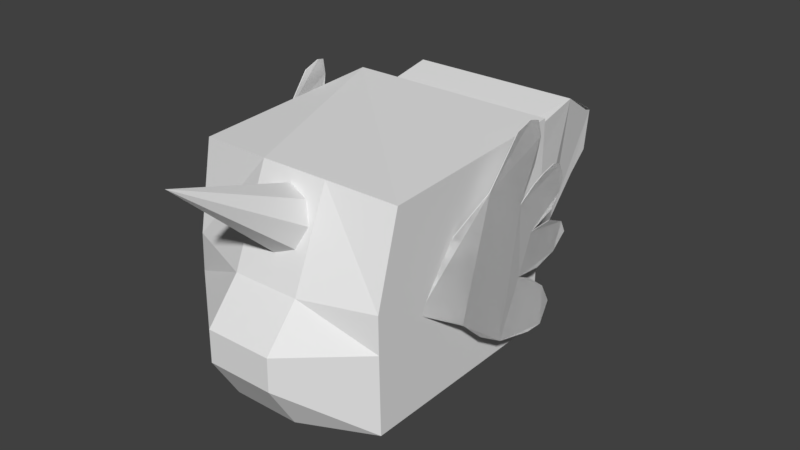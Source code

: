 # Source: Unicornfish.blend  (saved by Blender 2.79.0; exported with 4.5.12 LTS)
import bpy
from mathutils import Matrix  # noqa: F401  (used for matrix-valued properties, if any)

bpy.ops.wm.read_factory_settings(use_empty=True)
scene = bpy.context.scene
scene.name = 'Scene'

# ---- collections
col_collection_1 = bpy.data.collections.new('Collection 1'); scene.collection.children.link(col_collection_1)

# ---- materials (node trees are filled in below, after node groups)
mat_material = bpy.data.materials.new('Material')
mat_material.alpha_threshold = 0.0
mat_material.use_transparent_shadow = False
mat_material.roughness = 0.5
mat_material.line_color = (0.0, 0.0, 0.0, 1.0)

# ---- material node trees

# ---- world
world_world = bpy.data.worlds.new('World'); scene.world = world_world
world_world.color = (0.05088, 0.05088, 0.05088)
world_world.use_sun_shadow = False
world_world.sun_shadow_jitter_overblur = 0.0
world_world.cycles.sampling_method = 'MANUAL'

# ---- meshes
me_cube = bpy.data.meshes.new('Cube')
me_cube.from_pydata([(1.0, 1.0, -1.0), (1.0, -1.094, -1.0), (-1.0, -1.041, -1.0), (-1.0, 1.0, -1.0), (1.0, 1.0, 1.0), (1.0, -0.8879, 0.9088), (-1.0, -0.8879, 0.9088), (-1.0, 1.0, 1.0), (1.0, -1.103, -0.5657), (1.0, -1.109, -0.2515), (0.3999, -1.0, 0.9779), (-0.2398, -1.0, 0.973), (0.3624, -1.398, -1.0), (-0.274, -1.401, -1.0), (-1.0, -1.063, -0.5753), (-1.0, -1.059, -0.2664), (-0.2667, -1.661, -0.5718), (0.3705, -1.661, -0.5687), (-0.2614, -1.661, -0.2609), (0.3763, -1.661, -0.2561), (0.983, -0.6279, -0.1326), (0.9614, -0.322, 0.2818), (1.132, 0.06174, 0.7102), (1.147, 0.3849, 1.108), (1.152, 0.5477, 1.163), (1.171, 0.635, 1.141), (1.18, 0.6671, 0.9953), (1.167, 0.6228, 0.7665), (1.165, 0.4498, 0.4694), (1.177, 0.6041, 0.5851), (1.187, 0.7371, 0.6536), (1.19, 0.8718, 0.69), (1.196, 0.9611, 0.6595), (1.207, 1.009, 0.5348), (1.203, 0.9613, 0.4035), (1.224, 0.8277, 0.3021), (1.19, 0.592, 0.1767), (1.207, 0.8341, 0.1945), (1.195, 1.049, 0.09617), (1.215, 1.075, -0.001583), (1.195, 0.9465, -0.1513), (1.199, 0.7025, -0.2046), (1.187, 0.4458, -0.1876), (1.213, 0.5668, -0.2437), (1.236, 0.7403, -0.3847), (1.246, 0.8301, -0.5668), (1.262, 0.7027, -0.736), (1.253, 0.5286, -0.7374), (1.204, 0.1889, -0.6824), (1.174, -0.05291, -0.5373), (1.163, -0.2854, -0.3188), (0.983, -0.6279, -0.1326), (0.9614, -0.322, 0.2818), (1.132, 0.06174, 0.7102), (1.147, 0.3849, 1.108), (1.152, 0.5477, 1.163), (1.171, 0.635, 1.141), (1.18, 0.6671, 0.9953), (1.167, 0.6228, 0.7665), (1.165, 0.4498, 0.4694), (1.177, 0.6041, 0.5851), (1.187, 0.7371, 0.6536), (1.19, 0.8718, 0.69), (1.196, 0.9611, 0.6595), (1.207, 1.009, 0.5348), (1.203, 0.9613, 0.4035), (1.224, 0.8277, 0.3021), (1.19, 0.592, 0.1767), (1.207, 0.8341, 0.1945), (1.195, 1.049, 0.09617), (1.215, 1.075, -0.001583), (1.195, 0.9465, -0.1513), (1.199, 0.7025, -0.2046), (1.187, 0.4458, -0.1876), (1.213, 0.5668, -0.2437), (1.236, 0.7403, -0.3847), (1.246, 0.8301, -0.5668), (1.262, 0.7027, -0.736), (1.253, 0.5286, -0.7374), (1.204, 0.1889, -0.6824), (1.174, -0.05291, -0.5373), (1.163, -0.2854, -0.3188), (0.7833, 0.9963, 0.7225), (0.7833, 1.179, 0.8824), (0.8634, 1.613, 0.9623), (0.8717, 1.898, 0.8024), (0.8328, 2.012, 0.7339), (0.7588, 2.092, 0.3001), (0.6948, 2.012, 0.07177), (0.5772, 1.887, -0.3963), (0.5009, 1.83, -0.8987), (0.4067, 1.921, -1.15), (0.2818, 2.206, -1.618), (0.07208, 2.321, -1.858), (0.1946, 2.069, -1.858), (0.441, 1.681, -1.618), (0.4116, 1.476, -1.504), (0.2788, 1.168, -1.093), (0.4063, 1.122, -0.8758), (0.4884, 1.065, -0.4077), (0.5954, 1.053, -0.2137), (0.6658, 1.053, 0.0261), (0.7833, 0.9506, 0.2773), (-0.7781, 0.9963, 0.7225), (-0.7781, 1.179, 0.8824), (-0.7781, 1.613, 0.9623), (-0.7781, 1.898, 0.8024), (-0.7781, 2.012, 0.7339), (-0.7216, 2.092, 0.3001), (-0.6459, 2.012, 0.07177), (-0.5523, 1.887, -0.3963), (-0.4917, 1.83, -0.8987), (-0.3981, 1.921, -1.15), (-0.1662, 2.206, -1.618), (0.05328, 2.321, -1.858), (-0.1061, 2.069, -1.858), (-0.2991, 1.681, -1.618), (-0.3013, 1.476, -1.504), (-0.3207, 1.168, -1.093), (-0.3952, 1.122, -0.8758), (-0.507, 1.065, -0.4077), (-0.5758, 1.053, -0.2137), (-0.6699, 1.053, 0.0261), (-0.7781, 0.9506, 0.2773), (0.07714, -0.9613, 0.8506), (0.07714, -2.194, 1.236), (0.277, -1.003, 0.7789), (0.3598, -1.103, 0.6058), (0.277, -1.203, 0.4327), (0.07714, -1.244, 0.361), (-0.1227, -1.203, 0.4327), (-0.2055, -1.103, 0.6058), (-0.1227, -1.003, 0.7789), (1.0, -1.113, 0.09939), (-1.0, -1.044, 0.08897), (-0.2549, -1.347, 0.1122), (0.3834, -1.347, 0.117), (0.983, -0.6279, -0.1326), (0.9614, -0.322, 0.2818), (1.132, 0.06174, 0.7102), (1.147, 0.3849, 1.108), (1.152, 0.5477, 1.163), (1.171, 0.635, 1.141), (1.18, 0.6671, 0.9953), (1.167, 0.6228, 0.7665), (1.165, 0.4498, 0.4694), (1.177, 0.6041, 0.5851), (1.187, 0.7371, 0.6536), (1.19, 0.8718, 0.69), (1.196, 0.9611, 0.6595), (1.207, 1.009, 0.5348), (1.203, 0.9613, 0.4035), (1.224, 0.8277, 0.3021), (1.19, 0.592, 0.1767), (1.207, 0.8341, 0.1945), (1.195, 1.049, 0.09617), (1.215, 1.075, -0.001583), (1.195, 0.9465, -0.1513), (1.199, 0.7025, -0.2046), (1.187, 0.4458, -0.1876), (1.213, 0.5668, -0.2437), (1.236, 0.7403, -0.3847), (1.246, 0.8301, -0.5668), (1.262, 0.7027, -0.736), (1.253, 0.5286, -0.7374), (1.204, 0.1889, -0.6824), (1.174, -0.05291, -0.5373), (1.163, -0.2854, -0.3188), (-0.9726, -0.6279, -0.1326), (-0.9509, -0.322, 0.2818), (-1.122, 0.06174, 0.7102), (-1.137, 0.3849, 1.108), (-1.141, 0.5477, 1.163), (-1.16, 0.635, 1.141), (-1.17, 0.6671, 0.9953), (-1.157, 0.6228, 0.7665), (-1.154, 0.4498, 0.4694), (-1.166, 0.6041, 0.5851), (-1.176, 0.7371, 0.6536), (-1.179, 0.8718, 0.69), (-1.185, 0.9611, 0.6595), (-1.197, 1.009, 0.5348), (-1.193, 0.9613, 0.4035), (-1.213, 0.8277, 0.3021), (-1.18, 0.592, 0.1767), (-1.197, 0.8341, 0.1945), (-1.184, 1.049, 0.09617), (-1.204, 1.075, -0.001583), (-1.184, 0.9465, -0.1513), (-1.189, 0.7025, -0.2046), (-1.176, 0.4458, -0.1876), (-1.203, 0.5668, -0.2437), (-1.225, 0.7403, -0.3847), (-1.235, 0.8301, -0.5668), (-1.252, 0.7027, -0.736), (-1.243, 0.5286, -0.7374), (-1.193, 0.1889, -0.6824), (-1.163, -0.05291, -0.5373), (-1.153, -0.2854, -0.3188), (0.9771, -0.6271, -0.133), (0.9555, -0.3212, 0.2814), (1.126, 0.06251, 0.7097), (1.141, 0.3857, 1.107), (1.146, 0.5485, 1.163), (1.165, 0.6358, 1.141), (1.174, 0.6679, 0.9948), (1.161, 0.6236, 0.7661), (1.159, 0.4506, 0.469), (1.171, 0.6049, 0.5847), (1.181, 0.7378, 0.6531), (1.184, 0.8726, 0.6896), (1.19, 0.9619, 0.6591), (1.201, 1.01, 0.5343), (1.197, 0.962, 0.403), (1.218, 0.8284, 0.3017), (1.184, 0.5927, 0.1763), (1.201, 0.8348, 0.1941), (1.189, 1.049, 0.09572), (1.209, 1.076, -0.002026), (1.189, 0.9473, -0.1518), (1.193, 0.7033, -0.205), (1.181, 0.4466, -0.188), (1.207, 0.5675, -0.2441), (1.23, 0.7411, -0.3851), (1.24, 0.8308, -0.5672), (1.256, 0.7035, -0.7365), (1.248, 0.5293, -0.7378), (1.198, 0.1897, -0.6828), (1.168, -0.05214, -0.5377), (1.158, -0.2847, -0.3192), (-0.9667, -0.6271, -0.133), (-0.945, -0.3212, 0.2814), (-1.116, 0.06251, 0.7097), (-1.131, 0.3857, 1.107), (-1.135, 0.5485, 1.163), (-1.154, 0.6358, 1.141), (-1.164, 0.6679, 0.9948), (-1.151, 0.6236, 0.7661), (-1.148, 0.4506, 0.469), (-1.16, 0.6049, 0.5847), (-1.17, 0.7378, 0.6531), (-1.173, 0.8726, 0.6896), (-1.179, 0.9619, 0.6591), (-1.191, 1.01, 0.5343), (-1.187, 0.962, 0.403), (-1.207, 0.8284, 0.3017), (-1.174, 0.5927, 0.1763), (-1.191, 0.8348, 0.1941), (-1.178, 1.049, 0.09572), (-1.199, 1.076, -0.002026), (-1.179, 0.9473, -0.1518), (-1.183, 0.7033, -0.205), (-1.17, 0.4466, -0.188), (-1.197, 0.5675, -0.2441), (-1.219, 0.7411, -0.3851), (-1.229, 0.8308, -0.5672), (-1.246, 0.7035, -0.7365), (-1.237, 0.5293, -0.7378), (-1.187, 0.1897, -0.6828), (-1.157, -0.05214, -0.5377), (-1.147, -0.2847, -0.3192)], [], [(0, 1, 12, 13, 2, 3), (4, 7, 6, 11, 10, 5), (0, 4, 5, 133, 9, 8, 1), (1, 8, 17, 12), (2, 14, 15, 134, 6, 7, 3), (4, 0, 3, 7), (12, 17, 16, 13), (13, 16, 14, 2), (14, 16, 18, 15), (134, 135, 11, 6), (135, 18, 19, 136), (136, 19, 9, 133), (9, 19, 17, 8), (19, 18, 16, 17), (21, 20, 50, 49, 48, 47, 46, 45, 44, 43, 42, 41, 40, 39, 38, 37, 36, 35, 34, 33, 32, 31, 30, 29, 28, 27, 26, 25, 24, 23, 22), (43, 74, 73, 42), (30, 61, 60, 29), (44, 75, 74, 43), (31, 62, 61, 30), (45, 76, 75, 44), (32, 63, 62, 31), (46, 77, 76, 45), (33, 64, 63, 32), (47, 78, 77, 46), (34, 65, 64, 33), (21, 52, 51, 20), (48, 79, 78, 47), (35, 66, 65, 34), (22, 53, 52, 21), (49, 80, 79, 48), (36, 67, 66, 35), (23, 54, 53, 22), (50, 81, 80, 49), (37, 68, 67, 36), (24, 55, 54, 23), (20, 51, 81, 50), (38, 69, 68, 37), (25, 56, 55, 24), (39, 70, 69, 38), (26, 57, 56, 25), (40, 71, 70, 39), (27, 58, 57, 26), (41, 72, 71, 40), (28, 59, 58, 27), (42, 73, 72, 41), (29, 60, 59, 28), (83, 82, 102, 101, 100, 99, 98, 97, 96, 95, 94, 93, 92, 91, 90, 89, 88, 87, 86, 85, 84), (104, 105, 106, 107, 108, 109, 110, 111, 112, 113, 114, 115, 116, 117, 118, 119, 120, 121, 122, 123, 103), (93, 94, 115, 114), (86, 87, 108, 107), (101, 102, 123, 122), (94, 95, 116, 115), (87, 88, 109, 108), (102, 82, 103, 123), (95, 96, 117, 116), (88, 89, 110, 109), (96, 97, 118, 117), (89, 90, 111, 110), (82, 83, 104, 103), (97, 98, 119, 118), (90, 91, 112, 111), (83, 84, 105, 104), (98, 99, 120, 119), (91, 92, 113, 112), (84, 85, 106, 105), (99, 100, 121, 120), (92, 93, 114, 113), (85, 86, 107, 106), (100, 101, 122, 121), (124, 125, 126), (126, 125, 127), (127, 125, 128), (128, 125, 129), (129, 125, 130), (130, 125, 131), (131, 125, 132), (132, 125, 124), (10, 136, 133, 5), (11, 135, 136, 10), (15, 18, 135, 134), (138, 137, 167, 166, 165, 164, 163, 162, 161, 160, 159, 158, 157, 156, 155, 154, 153, 152, 151, 150, 149, 148, 147, 146, 145, 144, 143, 142, 141, 140, 139), (169, 170, 171, 172, 173, 174, 175, 176, 177, 178, 179, 180, 181, 182, 183, 184, 185, 186, 187, 188, 189, 190, 191, 192, 193, 194, 195, 196, 197, 198, 168), (200, 201, 202, 203, 204, 205, 206, 207, 208, 209, 210, 211, 212, 213, 214, 215, 216, 217, 218, 219, 220, 221, 222, 223, 224, 225, 226, 227, 228, 229, 199), (231, 230, 260, 259, 258, 257, 256, 255, 254, 253, 252, 251, 250, 249, 248, 247, 246, 245, 244, 243, 242, 241, 240, 239, 238, 237, 236, 235, 234, 233, 232), (137, 138, 200, 199), (138, 139, 201, 200), (139, 140, 202, 201), (140, 141, 203, 202), (141, 142, 204, 203), (142, 143, 205, 204), (143, 144, 206, 205), (144, 145, 207, 206), (145, 146, 208, 207), (146, 147, 209, 208), (147, 148, 210, 209), (148, 149, 211, 210), (149, 150, 212, 211), (150, 151, 213, 212), (151, 152, 214, 213), (152, 153, 215, 214), (153, 154, 216, 215), (154, 155, 217, 216), (155, 156, 218, 217), (156, 157, 219, 218), (157, 158, 220, 219), (158, 159, 221, 220), (159, 160, 222, 221), (160, 161, 223, 222), (161, 162, 224, 223), (162, 163, 225, 224), (163, 164, 226, 225), (164, 165, 227, 226), (165, 166, 228, 227), (166, 167, 229, 228), (167, 137, 199, 229), (169, 168, 230, 231), (170, 169, 231, 232), (171, 170, 232, 233), (172, 171, 233, 234), (173, 172, 234, 235), (174, 173, 235, 236), (175, 174, 236, 237), (176, 175, 237, 238), (177, 176, 238, 239), (178, 177, 239, 240), (179, 178, 240, 241), (180, 179, 241, 242), (181, 180, 242, 243), (182, 181, 243, 244), (183, 182, 244, 245), (184, 183, 245, 246), (185, 184, 246, 247), (186, 185, 247, 248), (187, 186, 248, 249), (188, 187, 249, 250), (189, 188, 250, 251), (190, 189, 251, 252), (191, 190, 252, 253), (192, 191, 253, 254), (193, 192, 254, 255), (194, 193, 255, 256), (195, 194, 256, 257), (196, 195, 257, 258), (197, 196, 258, 259), (198, 197, 259, 260), (168, 198, 260, 230)])
_uv = me_cube.uv_layers.new(name='UVMap')
_uv.uv.foreach_set('vector', [9.146e-08, 0.282, 0.0, 0.03611, 0.07526, 0.0003504, 0.1504, 0.0, 0.2361, 0.04235, 0.2361, 0.282, 0.6999, 0.4867, 0.6999, 0.7235, 0.487, 0.7235, 0.4723, 0.6335, 0.4721, 0.5578, 0.487, 0.4867, 0.4721, 0.2493, 0.2361, 0.2495, 0.2468, 0.02664, 0.3423, 0.0, 0.3838, 0.0004638, 0.4208, 0.001074, 0.4721, 0.002152, 0.7082, 0.004695, 0.7082, 0.05554, 0.6338, 0.04666, 0.6329, 4.446e-05, 0.2361, 0.2522, 0.2862, 0.2495, 0.3227, 0.25, 0.3646, 0.2518, 0.4614, 0.2703, 0.4721, 0.4934, 0.2361, 0.4934, 0.4721, 0.2495, 0.7057, 0.25, 0.7057, 0.4867, 0.4721, 0.4863, 0.6329, 4.446e-05, 0.6338, 0.04666, 0.5586, 0.04631, 0.5578, 0.0, 0.5578, 0.0, 0.5586, 0.04631, 0.4721, 0.05503, 0.4721, 0.00551, 0.4721, 0.05503, 0.5586, 0.04631, 0.5592, 0.0828, 0.4721, 0.09135, 0.4721, 0.1333, 0.56, 0.1314, 0.5618, 0.2378, 0.4721, 0.2319, 0.56, 0.1314, 0.5592, 0.0828, 0.6345, 0.08336, 0.6354, 0.132, 0.6354, 0.132, 0.6345, 0.08336, 0.7082, 0.09235, 0.7082, 0.1335, 0.7082, 0.09235, 0.6345, 0.08336, 0.6338, 0.04666, 0.7082, 0.05554, 0.6345, 0.08336, 0.5592, 0.0828, 0.5586, 0.04631, 0.6338, 0.04666, 0.1708, 0.73, 0.1708, 0.7909, 0.1238, 0.784, 0.08646, 0.7886, 0.05316, 0.7855, 0.01668, 0.7668, 0.0001727, 0.7545, 0.0, 0.7295, 0.02129, 0.7184, 0.04777, 0.7172, 0.06337, 0.7204, 0.03771, 0.704, 0.01829, 0.6819, 0.01636, 0.6586, 0.02584, 0.6512, 0.05296, 0.6567, 0.07485, 0.6753, 0.06093, 0.6468, 0.05547, 0.6278, 0.06005, 0.6119, 0.07339, 0.6034, 0.08404, 0.6068, 0.09431, 0.6197, 0.1022, 0.6355, 0.1089, 0.6574, 0.1132, 0.6169, 0.1248, 0.5919, 0.1381, 0.5803, 0.1481, 0.5843, 0.1597, 0.601, 0.1628, 0.6616, 0.0, 0.0, 0.0, 0.0, 0.0, 0.0, 0.0, 0.0, 0.0, 0.0, 0.0, 0.0, 0.0, 0.0, 0.0, 0.0, 0.0, 0.0, 0.0, 0.0, 0.0, 0.0, 0.0, 0.0, 0.0, 0.0, 0.0, 0.0, 0.0, 0.0, 0.0, 0.0, 0.0, 0.0, 0.0, 0.0, 0.0, 0.0, 0.0, 0.0, 0.0, 0.0, 0.0, 0.0, 0.0, 0.0, 0.0, 0.0, 0.0, 0.0, 0.0, 0.0, 0.0, 0.0, 0.0, 0.0, 0.0, 0.0, 0.0, 0.0, 0.0, 0.0, 0.0, 0.0, 0.0, 0.0, 0.0, 0.0, 0.0, 0.0, 0.0, 0.0, 0.0, 0.0, 0.0, 0.0, 0.0, 0.0, 0.0, 0.0, 0.0, 0.0, 0.0, 0.0, 0.0, 0.0, 0.0, 0.0, 0.0, 0.0, 0.0, 0.0, 0.0, 0.0, 0.0, 0.0, 0.0, 0.0, 0.0, 0.0, 0.0, 0.0, 0.0, 0.0, 0.0, 0.0, 0.0, 0.0, 0.0, 0.0, 0.0, 0.0, 0.0, 0.0, 0.0, 0.0, 0.0, 0.0, 0.0, 0.0, 0.0, 0.0, 0.0, 0.0, 0.0, 0.0, 0.0, 0.0, 0.0, 0.0, 0.0, 0.0, 0.0, 0.0, 0.0, 0.0, 0.0, 0.0, 0.0, 0.0, 0.0, 0.0, 0.0, 0.0, 0.0, 0.0, 0.0, 0.0, 0.0, 0.0, 0.0, 0.0, 0.0, 0.0, 0.0, 0.0, 0.0, 0.0, 0.0, 0.0, 0.0, 0.0, 0.0, 0.0, 0.0, 0.0, 0.0, 0.0, 0.0, 0.0, 0.0, 0.0, 0.0, 0.0, 0.0, 0.0, 0.0, 0.0, 0.0, 0.0, 0.0, 0.0, 0.0, 0.0, 0.0, 0.0, 0.0, 0.0, 0.0, 0.0, 0.0, 0.0, 0.0, 0.0, 0.0, 0.0, 0.0, 0.0, 0.0, 0.0, 0.0, 0.0, 0.0, 0.0, 0.0, 0.0, 0.0, 0.0, 0.0, 0.0, 0.0, 0.0, 0.0, 0.0, 0.0, 0.0, 0.0, 0.0, 0.0, 0.0, 0.0, 0.0, 0.0, 0.0, 0.0, 0.0, 0.0, 0.0, 0.0, 0.0, 0.0, 0.0, 0.0, 0.0, 0.0, 0.0, 0.0, 0.0, 0.0, 0.0, 0.0, 0.0, 0.0, 0.0, 0.0, 0.0, 0.0, 0.0, 0.7408, 0.3327, 0.7178, 0.3156, 0.7082, 0.2635, 0.7168, 0.2332, 0.7138, 0.205, 0.7124, 0.1822, 0.7139, 0.1266, 0.716, 0.1008, 0.7494, 0.04913, 0.7726, 0.03364, 0.8137, 0.002149, 0.8421, 0.0, 0.8328, 0.02895, 0.805, 0.08665, 0.7975, 0.117, 0.8097, 0.1755, 0.83, 0.2293, 0.8421, 0.2554, 0.8376, 0.3072, 0.8252, 0.3163, 0.7931, 0.3379, 0.7327, 0.4919, 0.7844, 0.4867, 0.8163, 0.5084, 0.829, 0.5176, 0.8337, 0.5696, 0.8216, 0.5957, 0.8015, 0.6496, 0.7894, 0.7083, 0.797, 0.7388, 0.8243, 0.7968, 0.8337, 0.8261, 0.8054, 0.8237, 0.7636, 0.7916, 0.7406, 0.7761, 0.7086, 0.7246, 0.7059, 0.6986, 0.7046, 0.6428, 0.7057, 0.6198, 0.7087, 0.5916, 0.6999, 0.561, 0.7096, 0.5089, 0.7492, 0.4867, 0.7347, 0.4572, 0.7702, 0.4572, 0.7514, 0.4867, 0.0, 0.5803, 0.008947, 0.5308, 0.1837, 0.5308, 0.1901, 0.5803, 0.2499, 0.5958, 0.2361, 0.5679, 0.4204, 0.5679, 0.4076, 0.5958, 0.7347, 0.4572, 0.7057, 0.4081, 0.793, 0.4081, 0.7702, 0.4572, 0.008947, 0.5308, 0.01644, 0.5027, 0.1747, 0.5027, 0.1837, 0.5308, 0.2361, 0.5679, 0.2361, 0.5149, 0.4204, 0.5149, 0.4204, 0.5679, 0.7057, 0.4081, 0.7091, 0.3822, 0.7933, 0.3822, 0.793, 0.4081, 0.01644, 0.5027, 0.03023, 0.4457, 0.1635, 0.4457, 0.1747, 0.5027, 0.2799, 0.769, 0.2956, 0.7254, 0.3663, 0.7254, 0.364, 0.769, 0.03023, 0.4457, 0.03926, 0.3859, 0.1564, 0.3859, 0.1635, 0.4457, 0.2361, 0.5149, 0.2361, 0.4934, 0.4203, 0.4934, 0.4204, 0.5149, 0.2956, 0.7254, 0.2805, 0.7006, 0.3751, 0.7006, 0.3663, 0.7254, 0.03926, 0.3859, 0.05057, 0.358, 0.1455, 0.358, 0.1564, 0.3859, 0.8337, 0.7064, 0.8809, 0.6969, 0.8809, 0.8912, 0.8337, 0.8912, 0.2805, 0.7006, 0.2709, 0.6466, 0.3883, 0.6466, 0.3751, 0.7006, 0.05057, 0.358, 0.06584, 0.3081, 0.1187, 0.3081, 0.1455, 0.358, 0.8809, 0.6969, 0.9183, 0.6959, 0.9183, 0.8912, 0.8809, 0.8912, 0.2709, 0.6466, 0.2582, 0.624, 0.3965, 0.624, 0.3883, 0.6466, 0.06584, 0.3081, 0.09082, 0.282, 0.09303, 0.282, 0.1187, 0.3081, 0.9183, 0.6959, 0.9333, 0.7005, 0.9333, 0.8912, 0.9183, 0.8912, 0.2582, 0.624, 0.2499, 0.5958, 0.4076, 0.5958, 0.3965, 0.624, 0.4433, 0.7966, 0.467, 0.6458, 0.467, 0.7977, 0.4669, 0.4934, 0.4669, 0.6458, 0.4438, 0.4964, 0.4438, 0.4964, 0.4669, 0.6458, 0.4204, 0.5008, 0.7933, 0.4781, 0.8397, 0.3562, 0.8172, 0.4787, 0.8172, 0.4787, 0.8397, 0.3562, 0.8397, 0.4867, 0.1708, 0.7249, 0.2173, 0.5803, 0.1943, 0.7292, 0.1943, 0.7292, 0.2173, 0.5803, 0.2173, 0.7324, 0.4204, 0.7904, 0.467, 0.6458, 0.4433, 0.7966, 0.6373, 0.2383, 0.6354, 0.132, 0.7082, 0.1335, 0.7082, 0.2319, 0.5618, 0.2378, 0.56, 0.1314, 0.6354, 0.132, 0.6373, 0.2383, 0.4721, 0.09135, 0.5592, 0.0828, 0.56, 0.1314, 0.4721, 0.1333, 0.6429, 0.8733, 0.6429, 0.9341, 0.596, 0.9272, 0.5586, 0.9319, 0.5253, 0.9287, 0.4888, 0.9101, 0.4723, 0.8978, 0.4721, 0.8728, 0.4934, 0.8617, 0.5199, 0.8604, 0.5355, 0.8636, 0.5098, 0.8473, 0.4904, 0.8252, 0.4885, 0.8018, 0.498, 0.7944, 0.5251, 0.7999, 0.547, 0.8186, 0.533, 0.79, 0.5276, 0.7711, 0.5322, 0.7552, 0.5455, 0.7467, 0.5562, 0.75, 0.5664, 0.7629, 0.5744, 0.7788, 0.581, 0.8006, 0.5853, 0.7602, 0.5969, 0.7352, 0.6102, 0.7235, 0.6202, 0.7276, 0.6318, 0.7442, 0.6349, 0.8048, 0.4063, 0.8298, 0.3988, 0.8983, 0.3958, 0.9589, 0.3842, 0.9756, 0.3742, 0.9796, 0.361, 0.968, 0.3493, 0.943, 0.345, 0.9025, 0.3383, 0.9244, 0.3304, 0.9403, 0.3202, 0.9532, 0.3095, 0.9566, 0.2962, 0.9481, 0.2916, 0.9322, 0.2971, 0.9133, 0.3109, 0.8847, 0.2891, 0.9034, 0.2619, 0.9089, 0.2524, 0.9015, 0.2543, 0.8781, 0.2737, 0.856, 0.2994, 0.8397, 0.2838, 0.8429, 0.2574, 0.8416, 0.2361, 0.8306, 0.2362, 0.8056, 0.2527, 0.7932, 0.2891, 0.7745, 0.3224, 0.7714, 0.3598, 0.7759, 0.4063, 0.769, 0.1671, 0.8519, 0.1618, 0.9189, 0.1592, 0.9794, 0.1477, 0.9961, 0.1379, 1.0, 0.1247, 0.9883, 0.1128, 0.9635, 0.1083, 0.9231, 0.1019, 0.9449, 0.09415, 0.9607, 0.08396, 0.9736, 0.0734, 0.977, 0.06016, 0.9684, 0.05545, 0.9526, 0.06111, 0.9335, 0.07444, 0.9051, 0.05285, 0.9237, 0.02556, 0.9295, 0.01631, 0.922, 0.01785, 0.8988, 0.03725, 0.8766, 0.06269, 0.8602, 0.04744, 0.8632, 0.02123, 0.8619, 0.0, 0.8508, 0.0002752, 0.8257, 0.01662, 0.8134, 0.05238, 0.795, 0.0853, 0.7919, 0.1226, 0.7964, 0.1671, 0.7909, 1.0, 0.6349, 1.0, 0.6959, 0.956, 0.6903, 0.9187, 0.6948, 0.8859, 0.6917, 0.8503, 0.6733, 0.834, 0.661, 0.8337, 0.6359, 0.8549, 0.6248, 0.8811, 0.6235, 0.8962, 0.6265, 0.8709, 0.6101, 0.8515, 0.5879, 0.85, 0.5647, 0.8592, 0.5572, 0.8865, 0.563, 0.908, 0.5816, 0.8948, 0.5532, 0.8891, 0.5341, 0.8938, 0.5183, 0.907, 0.5097, 0.9176, 0.5131, 0.9277, 0.526, 0.9354, 0.5418, 0.9418, 0.5636, 0.9463, 0.5232, 0.9583, 0.4984, 0.9715, 0.4867, 0.9812, 0.4907, 0.9926, 0.5074, 0.9951, 0.5679, 0.2282, 0.2822, 0.2172, 0.3344, 0.2165, 0.3343, 0.2275, 0.282, 0.2172, 0.3344, 0.2282, 0.3931, 0.2275, 0.3929, 0.2165, 0.3343, 0.2282, 0.3931, 0.2217, 0.4443, 0.2211, 0.4442, 0.2275, 0.3929, 0.2232, 0.4443, 0.222, 0.4613, 0.2213, 0.4613, 0.2225, 0.4444, 0.222, 0.4613, 0.2232, 0.4721, 0.2225, 0.4722, 0.2213, 0.4613, 0.2314, 0.3639, 0.2302, 0.3474, 0.2309, 0.3474, 0.2321, 0.3639, 0.2302, 0.3474, 0.2314, 0.3199, 0.2321, 0.3198, 0.2309, 0.3474, 0.2314, 0.3199, 0.2311, 0.2821, 0.2318, 0.282, 0.2321, 0.3198, 0.2248, 0.4603, 0.2248, 0.4443, 0.2255, 0.4444, 0.2255, 0.4604, 0.2353, 0.3628, 0.2349, 0.3495, 0.2356, 0.3495, 0.236, 0.3627, 0.2349, 0.3495, 0.2353, 0.3352, 0.236, 0.3351, 0.2356, 0.3495, 0.2353, 0.3352, 0.2352, 0.324, 0.2359, 0.324, 0.236, 0.3351, 0.2302, 0.3639, 0.2305, 0.3778, 0.2298, 0.3778, 0.2295, 0.3639, 0.2305, 0.3778, 0.2289, 0.3939, 0.2282, 0.3939, 0.2298, 0.3778, 0.2289, 0.3939, 0.2305, 0.4082, 0.2298, 0.4082, 0.2282, 0.3939, 0.2353, 0.4178, 0.2353, 0.3917, 0.236, 0.3916, 0.236, 0.4178, 0.2339, 0.3368, 0.2321, 0.3096, 0.2328, 0.3095, 0.2346, 0.3367, 0.2321, 0.3096, 0.2339, 0.2821, 0.2346, 0.282, 0.2328, 0.3095, 0.2188, 0.4751, 0.2165, 0.4641, 0.2172, 0.4641, 0.2195, 0.4751, 0.2165, 0.4641, 0.2188, 0.4444, 0.2195, 0.4443, 0.2172, 0.4641, 0.2291, 0.4665, 0.2282, 0.4387, 0.2289, 0.4388, 0.2298, 0.4666, 0.2282, 0.4387, 0.2291, 0.4082, 0.2298, 0.4083, 0.2289, 0.4388, 0.2314, 0.404, 0.2306, 0.3882, 0.2313, 0.3882, 0.2321, 0.404, 0.2306, 0.3882, 0.2314, 0.3639, 0.2321, 0.3639, 0.2313, 0.3882, 0.2361, 0.282, 0.2356, 0.3018, 0.2349, 0.3018, 0.2354, 0.282, 0.2356, 0.3018, 0.2361, 0.324, 0.2354, 0.3239, 0.2349, 0.3018, 0.2026, 0.4506, 0.1996, 0.4303, 0.2003, 0.4303, 0.2033, 0.4505, 0.1996, 0.4303, 0.1974, 0.3893, 0.1981, 0.3892, 0.2003, 0.4303, 0.1974, 0.3893, 0.1949, 0.3586, 0.1956, 0.3586, 0.1981, 0.3892, 0.1949, 0.3586, 0.1901, 0.3284, 0.1908, 0.3284, 0.1956, 0.3586, 0.1901, 0.3284, 0.2026, 0.2821, 0.2033, 0.282, 0.1908, 0.3284, 0.2251, 0.6033, 0.2361, 0.6555, 0.2354, 0.6557, 0.2244, 0.6034, 0.2361, 0.5446, 0.2251, 0.6033, 0.2244, 0.6034, 0.2354, 0.5448, 0.2296, 0.4934, 0.2361, 0.5446, 0.2354, 0.5448, 0.2289, 0.4935, 0.2202, 0.4552, 0.2213, 0.4722, 0.2206, 0.4721, 0.2195, 0.4552, 0.2213, 0.4444, 0.2202, 0.4552, 0.2195, 0.4552, 0.2206, 0.4443, 0.2282, 0.2985, 0.2295, 0.282, 0.2302, 0.2821, 0.2289, 0.2986, 0.2295, 0.3261, 0.2282, 0.2985, 0.2289, 0.2986, 0.2302, 0.3261, 0.2295, 0.3639, 0.2295, 0.3261, 0.2302, 0.3261, 0.2302, 0.3639, 0.2255, 0.4604, 0.2255, 0.4444, 0.2262, 0.4443, 0.2262, 0.4603, 0.227, 0.4576, 0.2275, 0.4443, 0.2282, 0.4444, 0.2277, 0.4576, 0.2275, 0.4719, 0.227, 0.4576, 0.2277, 0.4576, 0.2282, 0.472, 0.2274, 0.4831, 0.2275, 0.4719, 0.2282, 0.472, 0.2281, 0.4831, 0.2343, 0.4529, 0.2337, 0.4667, 0.233, 0.4667, 0.2336, 0.4529, 0.2328, 0.4367, 0.2343, 0.4529, 0.2336, 0.4529, 0.2321, 0.4367, 0.2343, 0.4224, 0.2328, 0.4367, 0.2321, 0.4367, 0.2336, 0.4224, 0.2349, 0.3889, 0.2349, 0.3628, 0.2356, 0.3628, 0.2356, 0.3889, 0.2321, 0.3641, 0.2339, 0.3368, 0.2346, 0.3369, 0.2328, 0.3642, 0.2339, 0.3916, 0.2321, 0.3641, 0.2328, 0.3642, 0.2346, 0.3916, 0.2321, 0.4026, 0.2346, 0.3916, 0.2353, 0.3917, 0.2328, 0.4027, 0.2346, 0.4224, 0.2321, 0.4026, 0.2328, 0.4027, 0.2353, 0.4224, 0.2298, 0.4362, 0.2308, 0.4083, 0.2315, 0.4082, 0.2305, 0.4361, 0.2308, 0.4666, 0.2298, 0.4362, 0.2305, 0.4361, 0.2315, 0.4665, 0.2343, 0.4383, 0.2351, 0.4224, 0.2358, 0.4224, 0.235, 0.4383, 0.2351, 0.4625, 0.2343, 0.4383, 0.235, 0.4383, 0.2358, 0.4625, 0.2269, 0.4664, 0.227, 0.4863, 0.2263, 0.4863, 0.2262, 0.4664, 0.227, 0.4443, 0.2269, 0.4664, 0.2262, 0.4664, 0.2263, 0.4444, 0.2128, 0.3023, 0.2158, 0.282, 0.2165, 0.2821, 0.2135, 0.3023, 0.2106, 0.3433, 0.2128, 0.3023, 0.2135, 0.3023, 0.2113, 0.3434, 0.2081, 0.374, 0.2106, 0.3433, 0.2113, 0.3434, 0.2088, 0.374, 0.2033, 0.4042, 0.2081, 0.374, 0.2088, 0.374, 0.204, 0.4042, 0.2158, 0.4505, 0.2033, 0.4042, 0.204, 0.4042, 0.2165, 0.4506])
me_cube.materials.append(mat_material)
me_cube.use_remesh_preserve_volume = False
me_cube.use_remesh_preserve_attributes = False
me_cube.use_mirror_vertex_groups = False
me_cube.update()
arm_armature = bpy.data.armatures.new('Armature')  # bones are not reproduced

# ---- objects
ob_armature = bpy.data.objects.new('Armature', arm_armature)
ob_cube = bpy.data.objects.new('Cube', me_cube)

# ---- transforms, parenting, visibility, modifiers, constraints
ob_armature.location = (-0.002405, -0.5978, -0.435)
ob_armature.rotation_euler = (1.571, -0.0, 0.0)
ob_armature.lineart.crease_threshold = 0.0
ob_cube.parent = ob_armature
ob_cube.matrix_parent_inverse = Matrix(((1.0, 0.0, 0.0, 0.002405), (0.0, -4.371e-08, 1.0, 0.435), (0.0, -1.0, -4.371e-08, -0.5978), (0.0, 0.0, 0.0, 1.0)))
ob_cube.location = (0.0, 0.0, 0.0)
ob_cube.lock_rotations_4d = False
ob_cube.empty_display_type = 'ARROWS'
ob_cube.lineart.crease_threshold = 0.0
_vg = ob_cube.vertex_groups.new(name='Bone')
for _i, _w in zip([0, 1, 2, 3, 5, 6, 8, 9, 10, 11, 12, 13, 14, 15, 16, 17, 18, 19, 85, 86, 87, 88, 89, 90, 91, 92, 93, 94, 95, 96, 97, 98, 99, 100, 101, 108, 109, 110, 111, 112, 113, 114, 115, 116, 117, 118, 119, 120, 121, 122, 123, 124, 125, 126, 127, 128, 129, 130, 131, 132, 133, 134, 135, 136, 156, 157, 168, 169, 198, 218, 219, 230, 231, 234, 235, 236, 237, 239, 240, 241, 242, 243, 244, 245, 247, 248, 249, 260], [0.0, 1.0, 0.9951, 0.0, 0.9999, 0.9873, 1.0, 1.0, 1.0, 1.0, 1.0, 0.9911, 1.0, 1.0, 1.0, 1.0, 1.0, 1.0, 0.0, 0.0, 0.0, 0.0, 0.0, 0.0, 0.0, 0.0, 0.0, 0.0, 0.0, 0.0, 0.0, 0.0, 0.3806, 0.04138, 0.0, 0.0, 0.0, 0.0, 0.0, 0.0, 0.0, 0.0, 0.0, 0.0, 0.0, 0.0, 0.0, 0.0, 0.0, 0.0, 0.0, 1.0, 1.0, 1.0, 1.0, 0.9458, 0.9999, 0.9769, 1.0, 1.0, 1.0, 0.9987, 1.0, 1.0, 0.0, 0.0, 0.9722, 0.188, 0.006713, 0.0, 0.0, 0.9771, 0.192, 0.0, 0.0, 0.0, 0.0, 0.0, 0.0, 0.0, 0.0, 0.0, 0.0, 0.0, 0.0, 0.0, 0.0, 0.009139]): _vg.add([_i], _w, 'REPLACE')
_vg = ob_cube.vertex_groups.new(name='Bone.002')
for _i, _w in zip([0, 3, 4, 7, 27, 28, 29, 30, 31, 32, 33, 34, 35, 36, 37, 38, 39, 40, 41, 42, 43, 44, 47, 48, 49, 50, 82, 83, 88, 89, 103, 104, 105, 106, 107, 142, 144, 145, 146, 147, 148, 149, 150, 151, 152, 153, 154, 155, 156, 157, 158, 159, 160, 161, 162, 163, 164, 165, 166, 167, 171, 172, 173, 176, 177, 178, 179, 180, 184, 185, 186, 187, 188, 193, 204, 206, 207, 208, 209, 210, 211, 212, 213, 214, 215, 216, 217, 218, 219, 220, 221, 222, 223, 224, 225, 226, 227, 228, 229, 233, 234, 235, 236, 237, 238, 239, 240, 241, 242, 243, 244, 245, 246, 247, 248, 249, 250, 255], [1.0, 0.9961, 0.9886, 1.0, 0.0, 0.0, 0.0, 0.0, 0.0, 0.0, 0.0, 0.0, 0.0, 0.0, 0.0, 0.0, 0.0, 0.0, 0.0, 0.0, 0.0, 0.0, 0.0, 0.0, 0.0, 0.0, 0.1995, 0.238, 0.05404, 0.0004729, 0.1448, 0.1026, 0.0003244, 0.04976, 0.0419, 0.0001876, 0.0, 0.0, 0.0, 0.0, 0.0, 0.0, 0.0, 0.0, 0.0, 0.0, 0.0, 0.0, 0.0, 0.0, 0.0, 0.0, 0.0, 0.0, 0.02003, 8.601e-05, 0.0, 0.0, 0.0, 0.0, 0.0, 0.0, 0.0, 0.0, 0.0, 0.0, 0.0, 0.0, 0.0, 0.0, 0.0, 0.005101, 2.671e-05, 0.002537, 0.0005355, 0.0, 0.0, 0.0, 0.0, 0.0, 0.0, 0.0, 0.0, 0.0, 0.0, 0.0, 0.0, 0.0, 0.0, 0.0, 0.0, 0.0, 0.0, 0.02243, 0.0001906, 0.0, 0.0, 0.0, 0.0, 0.0, 0.0, 0.0, 0.0, 0.0, 0.0, 0.0, 0.0, 0.0, 0.0, 0.0, 0.0, 0.0, 0.0, 0.0, 0.0, 0.0, 0.0, 0.003424]): _vg.add([_i], _w, 'REPLACE')
_vg = ob_cube.vertex_groups.new(name='Bone.006')
for _i, _w in zip([0, 3, 4, 7, 22, 24, 25, 26, 27, 28, 29, 30, 31, 32, 33, 34, 35, 36, 37, 38, 39, 40, 41, 42, 43, 44, 45, 46, 47, 48, 49, 50, 82, 83, 84, 85, 86, 87, 88, 89, 90, 91, 97, 98, 99, 100, 101, 102, 103, 104, 105, 106, 107, 108, 109, 110, 111, 112, 118, 119, 120, 121, 122, 123, 139, 140, 141, 142, 143, 144, 145, 146, 147, 148, 149, 150, 151, 152, 153, 154, 155, 156, 157, 158, 159, 160, 161, 162, 163, 164, 166, 167, 174, 175, 178, 179, 182, 186, 187, 193, 194, 201, 202, 203, 204, 205, 206, 207, 208, 209, 210, 211, 212, 213, 214, 215, 216, 217, 218, 219, 220, 221, 222, 223, 224, 225, 226, 227, 228, 229, 236, 237, 238, 239, 240, 241, 242, 243, 244, 245, 246, 247, 248, 249, 255, 256], [0.0, 0.0, 0.0, 0.0, 0.0, 0.0, 0.0, 0.0, 0.0, 0.0, 0.0, 0.0, 0.0, 0.0, 0.0, 0.0, 0.0, 0.0, 0.0, 0.0, 0.0, 0.0, 0.0, 0.0, 0.0, 0.0, 0.0, 0.0, 0.0, 0.0, 0.0, 0.0, 0.5841, 1.0, 0.9993, 1.0, 1.0, 1.0, 1.0, 1.0, 0.9774, 0.01411, 0.9936, 0.8533, 0.7391, 0.7998, 0.5154, 0.1429, 0.5713, 0.9968, 1.0, 1.0, 1.0, 1.0, 0.9942, 1.0, 1.0, 1.0, 0.1773, 1.0, 0.983, 0.5669, 0.0, 0.03633, 0.0, 0.0, 0.0, 0.0, 0.0, 0.0, 0.0, 0.0, 0.0, 0.0, 0.0, 0.0, 0.0, 0.0, 0.0, 0.0, 0.0, 0.0, 0.0, 0.0, 0.0, 0.0, 0.0, 0.0, 0.0, 0.0, 0.0, 0.0, 0.0, 0.0, 0.0, 0.0, 0.0, 0.0, 0.0, 0.0, 0.0, 0.0, 0.0, 0.0, 0.0, 0.0, 0.0, 0.0, 0.0, 0.0, 0.0, 0.0, 0.0, 0.0, 0.0, 0.0, 0.0, 0.0, 0.0, 0.0, 0.0, 0.0, 0.0, 0.0, 0.0, 0.0, 0.0, 0.0, 0.0, 0.0, 0.0, 0.0, 0.0, 0.0, 0.0, 0.0, 0.0, 0.0, 0.0, 0.0, 0.0, 0.0, 0.0, 0.0, 0.0, 0.0]): _vg.add([_i], _w, 'REPLACE')
_vg = ob_cube.vertex_groups.new(name='Bone.007')
for _i, _w in zip([0, 1, 2, 3, 4, 5, 6, 7, 8, 9, 10, 11, 12, 13, 14, 15, 16, 17, 18, 19, 20, 21, 22, 23, 24, 25, 26, 27, 28, 29, 30, 31, 32, 33, 34, 35, 36, 37, 38, 39, 40, 41, 42, 43, 44, 45, 46, 47, 48, 49, 50, 59, 60, 61, 62, 65, 66, 67, 68, 82, 83, 84, 85, 86, 87, 88, 89, 90, 91, 92, 93, 94, 95, 96, 97, 98, 99, 100, 101, 102, 103, 104, 105, 106, 107, 108, 109, 110, 111, 112, 113, 114, 115, 116, 117, 118, 119, 120, 121, 122, 123, 124, 125, 126, 127, 128, 129, 130, 131, 132, 133, 134, 135, 136, 137, 138, 139, 140, 141, 142, 143, 144, 145, 146, 147, 148, 149, 150, 151, 152, 153, 154, 155, 156, 157, 158, 159, 160, 161, 162, 163, 164, 165, 166, 167, 168, 169, 170, 171, 172, 173, 174, 175, 176, 177, 178, 179, 180, 181, 182, 183, 184, 185, 186, 187, 188, 189, 190, 191, 192, 193, 194, 195, 196, 197, 198, 199, 200, 201, 202, 203, 204, 205, 206, 207, 208, 209, 210, 211, 212, 213, 214, 215, 216, 217, 218, 219, 220, 221, 222, 223, 224, 225, 226, 227, 228, 229, 230, 231, 232, 233, 234, 235, 236, 237, 238, 239, 240, 241, 242, 243, 244, 245, 246, 247, 248, 249, 250, 251, 252, 253, 254, 255, 256, 257, 258, 259, 260], [0.0, 0.0, 0.0, 0.0, 0.0, 0.0, 0.0, 0.0, 0.0, 0.0, 0.0, 0.0, 0.0, 0.0, 0.0, 0.0, 0.0, 0.0, 0.0, 0.0, 0.0, 0.0, 0.0, 0.0, 0.0, 0.0, 0.0, 0.0, 0.0, 0.0, 0.0, 0.0, 0.0, 0.0, 0.0, 0.0, 0.0, 0.0, 0.0, 0.0, 0.0, 0.0, 0.0, 0.0, 0.0, 0.0, 0.0, 0.0, 0.0, 0.0, 0.0, 0.0, 0.0, 0.0, 0.0, 0.0, 0.0, 0.0, 0.0, 0.0, 0.0, 0.0, 0.0, 0.0, 0.0, 0.0, 1.0, 1.0, 1.0, 1.0, 0.9999, 0.9971, 1.0, 1.0, 1.0, 1.0, 0.0, 0.0, 0.0, 0.0, 0.0, 0.0, 0.0, 0.0, 0.0, 0.0, 0.0, 0.108, 1.0, 1.0, 1.0, 0.9999, 1.0, 1.0, 1.0, 1.0, 1.0, 0.0, 0.0, 0.0, 0.0, 0.0, 0.0, 0.0, 0.0, 0.0, 0.0, 0.0, 0.0, 0.0, 0.0, 0.0, 0.0, 0.0, 0.0, 0.0, 0.0, 0.0, 0.0, 0.0, 0.0, 0.0, 0.0, 0.0, 0.0, 0.0, 0.0, 0.0, 0.0, 0.0, 0.0, 0.0, 0.0, 0.0, 0.0, 0.0, 0.0, 0.0, 0.0, 0.0, 0.0, 0.0, 0.0, 0.0, 0.0, 0.0, 0.0, 0.0, 0.0, 0.0, 0.0, 0.0, 0.0, 0.0, 0.0, 0.0, 0.0, 0.0, 0.0, 0.0, 0.0, 0.0, 0.0, 0.0, 0.0, 0.0, 0.0, 0.0, 0.0, 0.0, 0.0, 0.0, 0.0, 0.0, 0.0, 0.0, 0.0, 0.0, 0.0, 0.0, 0.0, 0.0, 0.0, 0.0, 0.0, 0.0, 0.0, 0.0, 0.0, 0.0, 0.0, 0.0, 0.0, 0.0, 0.0, 0.0, 0.0, 0.0, 0.0, 0.0, 0.0, 0.0, 0.0, 0.0, 0.0, 0.0, 0.0, 0.0, 0.0, 0.0, 0.0, 0.0, 0.0, 0.0, 0.0, 0.0, 0.0, 0.0, 0.0, 0.0, 0.0, 0.0, 0.0, 0.0, 0.0, 0.0, 0.0, 0.0, 0.0, 0.0, 0.0, 0.0, 0.0, 0.0, 0.0, 0.0, 0.0, 0.0]): _vg.add([_i], _w, 'REPLACE')
_vg = ob_cube.vertex_groups.new(name='Bone.009')
for _i, _w in zip([0, 1, 3, 4, 5, 7, 8, 9, 10, 12, 15, 20, 21, 22, 23, 24, 25, 26, 27, 28, 29, 30, 31, 32, 33, 34, 35, 36, 37, 38, 39, 40, 41, 42, 43, 44, 45, 46, 47, 48, 49, 50, 51, 52, 53, 54, 55, 56, 57, 58, 59, 60, 61, 62, 63, 64, 65, 66, 67, 68, 69, 70, 71, 72, 73, 74, 75, 76, 77, 78, 79, 80, 81, 82, 83, 84, 85, 86, 87, 88, 89, 90, 91, 92, 93, 95, 96, 97, 98, 99, 100, 101, 102, 105, 106, 107, 108, 109, 110, 111, 112, 113, 117, 118, 119, 124, 125, 126, 127, 128, 132, 133, 134, 135, 136, 137, 138, 139, 140, 141, 142, 143, 144, 145, 146, 147, 148, 149, 150, 151, 152, 153, 154, 155, 156, 157, 158, 159, 160, 161, 162, 163, 164, 165, 166, 167, 199, 200, 201, 202, 203, 204, 205, 206, 207, 208, 209, 210, 211, 212, 213, 214, 215, 216, 217, 218, 219, 220, 221, 222, 223, 224, 225, 226, 227, 228, 229], [0.0, 0.0, 0.0, 0.0, 0.0, 0.0, 0.0, 0.0, 0.0, 0.0, 0.0, 0.7645, 1.0, 1.0, 0.07337, 0.02593, 0.1014, 0.9997, 1.0, 0.9999, 0.9997, 1.0, 1.0, 1.0, 1.0, 1.0, 1.0, 1.0, 1.0, 1.0, 0.9999, 0.8133, 0.8284, 0.9959, 0.8938, 0.5222, 0.03461, 0.007986, 0.1797, 0.9933, 0.8698, 0.5136, 0.1153, 0.9999, 0.01827, 0.08471, 0.1976, 0.2831, 0.7916, 0.009056, 0.004834, 0.03609, 0.6331, 0.9562, 0.9495, 0.8614, 0.7311, 0.9848, 0.1967, 0.03678, 0.3795, 0.1357, 0.009298, 0.9233, 0.8272, 0.2378, 0.1323, 0.7621, 0.9816, 0.6307, 0.7053, 0.0006729, 0.06774, 0.0, 0.0, 0.0, 0.0, 0.0, 0.0, 0.0, 0.0, 0.0, 0.0, 0.0, 7.566e-05, 0.0, 0.0, 0.0, 0.0, 0.0, 0.0, 0.0, 0.0, 0.0, 0.0, 0.0, 0.0, 0.0, 0.0, 0.0, 0.0, 0.0, 0.0, 0.0, 0.0, 0.0, 0.0, 0.0, 0.0, 0.0, 0.0, 0.0, 0.0, 0.0, 0.0, 0.7576, 0.9905, 1.0, 1.0, 1.0, 1.0, 1.0, 1.0, 1.0, 1.0, 1.0, 1.0, 1.0, 1.0, 1.0, 1.0, 1.0, 1.0, 1.0, 1.0, 1.0, 1.0, 1.0, 1.0, 1.0, 1.0, 1.0, 1.0, 1.0, 0.9999, 0.9833, 0.805, 0.9906, 0.9999, 1.0, 1.0, 1.0, 0.9883, 0.9548, 1.0, 1.0, 1.0, 1.0, 1.0, 1.0, 1.0, 1.0, 1.0, 1.0, 1.0, 1.0, 1.0, 1.0, 1.0, 1.0, 1.0, 1.0, 1.0, 1.0, 1.0, 0.9994, 0.999]): _vg.add([_i], _w, 'REPLACE')
_vg = ob_cube.vertex_groups.new(name='Bone.011')
for _i, _w in zip([1, 2, 3, 8, 9, 12, 13, 14, 15, 16, 17, 18, 19, 88, 89, 90, 97, 98, 99, 100, 101, 117, 118, 119, 120, 121, 122, 123, 125, 127, 128, 129, 130, 131, 133, 134, 135, 136, 155, 156, 157, 168, 169, 170, 171, 172, 173, 174, 175, 176, 177, 178, 179, 180, 181, 182, 183, 184, 185, 186, 187, 188, 189, 190, 191, 192, 193, 194, 195, 196, 197, 198, 217, 218, 219, 230, 231, 232, 233, 234, 235, 236, 237, 238, 239, 240, 241, 242, 243, 244, 245, 246, 247, 248, 249, 250, 251, 252, 253, 254, 255, 256, 257, 258, 259, 260], [0.0, 0.0, 0.0, 0.0, 0.0, 0.0, 0.0, 0.0, 0.0, 0.0, 0.0, 0.0, 0.0, 0.0, 0.0, 0.0, 0.0, 0.0, 0.0, 0.0, 0.0, 0.0, 0.0, 0.0, 0.0, 0.0, 0.0, 0.0, 0.0, 0.0, 0.0, 0.0, 0.0, 0.0, 0.0, 0.0, 0.0, 0.0, 0.0, 0.0, 0.0, 1.0, 1.0, 1.0, 0.9992, 0.9616, 0.9613, 1.0, 1.0, 1.0, 1.0, 1.0, 1.0, 1.0, 1.0, 1.0, 1.0, 1.0, 1.0, 1.0, 1.0, 1.0, 0.9998, 0.986, 1.0, 1.0, 1.0, 1.0, 1.0, 1.0, 1.0, 0.9999, 0.0, 0.0, 0.0, 0.6225, 0.9691, 1.0, 0.9991, 0.9558, 0.9537, 1.0, 1.0, 1.0, 1.0, 1.0, 1.0, 1.0, 1.0, 1.0, 1.0, 1.0, 1.0, 1.0, 1.0, 1.0, 0.9776, 0.9895, 0.9809, 1.0, 1.0, 0.9976, 1.0, 0.8335, 0.7578, 0.8831]): _vg.add([_i], _w, 'REPLACE')
_m = ob_cube.modifiers.new('Armature', 'ARMATURE')
_m.object = ob_armature

# ---- collection membership
col_collection_1.objects.link(ob_armature)
col_collection_1.objects.link(ob_cube)

# ---- scene / render settings (as saved in the file)
scene.frame_start = 1; scene.frame_end = 120; scene.frame_set(20)
scene.render.engine = 'BLENDER_EEVEE_NEXT'
scene.render.resolution_percentage = 50
scene.render.dither_intensity = 0.0
scene.cycles.use_denoising = False
scene.cycles.samples = 128
scene.cycles.sampling_pattern = 'TABULATED_SOBOL'
scene.cycles.use_adaptive_sampling = False
scene.cycles.use_light_tree = False
scene.cycles.blur_glossy = 0.0
scene.cycles.sample_clamp_indirect = 0.0
scene.view_settings.view_transform = 'Standard'
bpy.context.view_layer.update()

# ---- added for rendering (the .blend has no active camera and no usable light): camera, sun
cam_auto = bpy.data.cameras.new('AutoCamera')
cam_auto.lens = 50.0
cam_auto.sensor_width = 36.0
cam_auto.clip_end = 1000.0
ob_auto_camera = bpy.data.objects.new('AutoCamera', cam_auto)
scene.collection.objects.link(ob_auto_camera)
ob_auto_camera.location = (5.54562, -6.31962, 4.3851)
ob_auto_camera.rotation_euler = (1.09748, -7.21219e-08, 0.694738)
scene.camera = ob_auto_camera
light_auto_sun = bpy.data.lights.new('AutoSun', 'SUN')
light_auto_sun.energy = 3.0
light_auto_sun.angle = 0.0523599
ob_auto_sun = bpy.data.objects.new('AutoSun', light_auto_sun)
scene.collection.objects.link(ob_auto_sun)
ob_auto_sun.rotation_euler = (0.872665, 0.174533, 0.523599)
bpy.context.view_layer.update()
